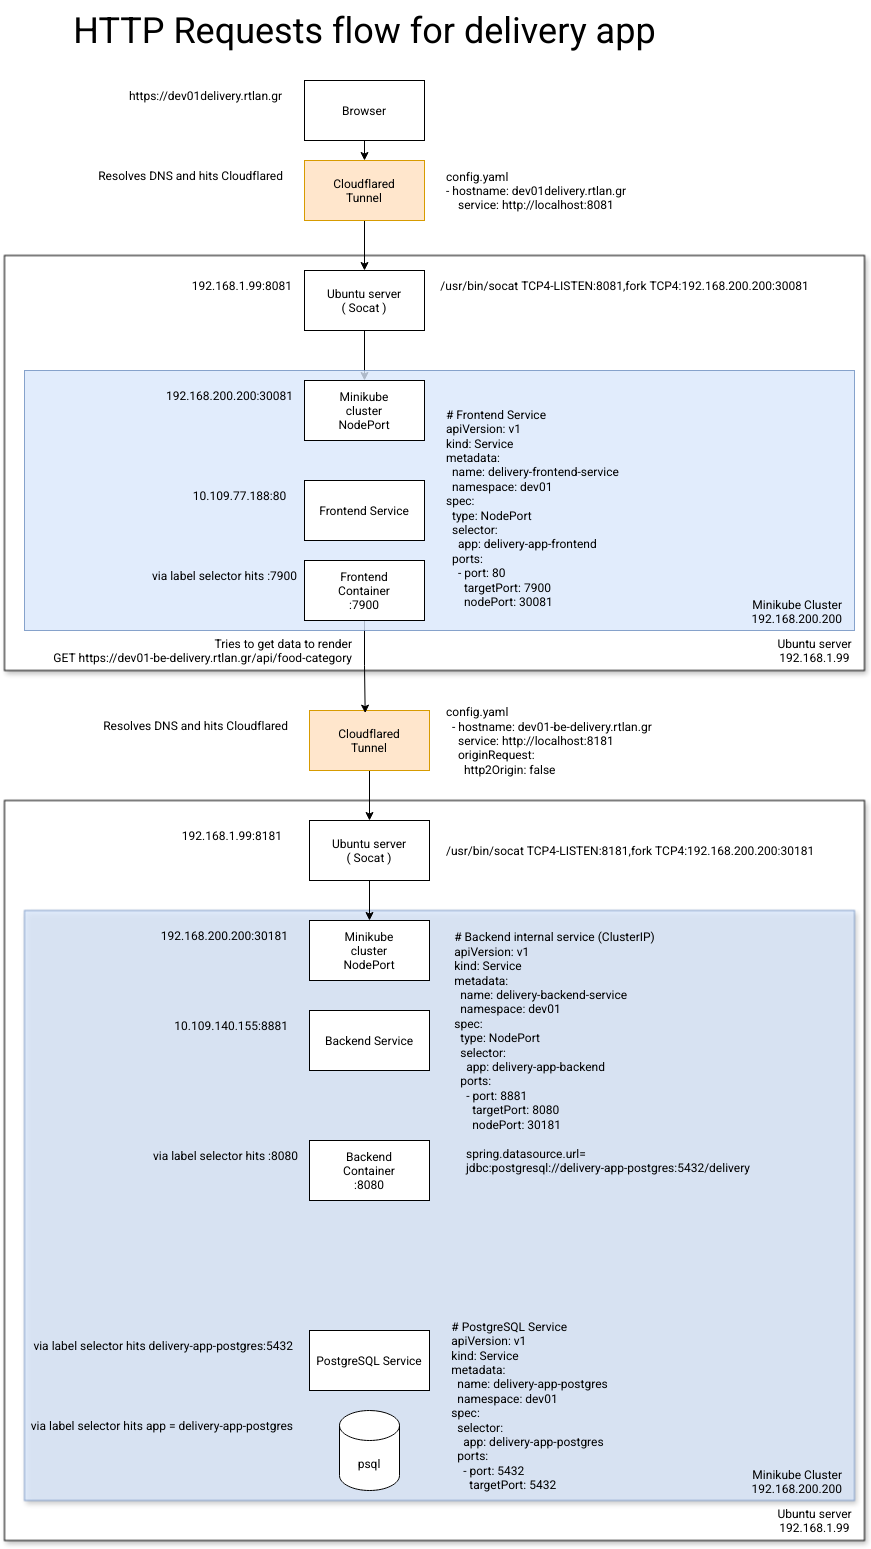

The diagram above was exported from draw.io. Its source (the exported page's mxGraphModel, read from the mxfile embedded in the PNG):
<mxGraphModel dx="4300" dy="1704" grid="1" gridSize="10" guides="1" tooltips="1" connect="1" arrows="1" fold="1" page="1" pageScale="1" pageWidth="850" pageHeight="1100" math="0" shadow="0">
  <root>
    <mxCell id="0" />
    <mxCell id="1" parent="0" />
    <mxCell id="Hfsq3A41P9Fts9MZ51LS-79" value="" style="rounded=0;whiteSpace=wrap;html=1;shadow=1;" parent="1" vertex="1">
      <mxGeometry x="-3270" y="810" width="860" height="740" as="geometry" />
    </mxCell>
    <mxCell id="Hfsq3A41P9Fts9MZ51LS-92" value="" style="verticalLabelPosition=bottom;verticalAlign=top;html=1;shape=mxgraph.basic.rect;fillColor2=none;strokeWidth=1;size=20;indent=5;fillColor=#dae8fc;strokeColor=#6c8ebf;opacity=80;shadow=1;" parent="1" vertex="1">
      <mxGeometry x="-3250" y="920" width="830" height="590" as="geometry" />
    </mxCell>
    <mxCell id="Hfsq3A41P9Fts9MZ51LS-76" value="" style="rounded=0;whiteSpace=wrap;html=1;shadow=1;" parent="1" vertex="1">
      <mxGeometry x="-3270" y="265" width="860" height="415" as="geometry" />
    </mxCell>
    <mxCell id="Hfsq3A41P9Fts9MZ51LS-71" style="edgeStyle=orthogonalEdgeStyle;rounded=0;orthogonalLoop=1;jettySize=auto;html=1;exitX=0.5;exitY=1;exitDx=0;exitDy=0;entryX=0.5;entryY=0;entryDx=0;entryDy=0;" parent="1" source="Hfsq3A41P9Fts9MZ51LS-30" target="Hfsq3A41P9Fts9MZ51LS-32" edge="1">
      <mxGeometry relative="1" as="geometry" />
    </mxCell>
    <mxCell id="Hfsq3A41P9Fts9MZ51LS-30" value="&lt;div&gt;Browser&lt;/div&gt;" style="rounded=0;whiteSpace=wrap;html=1;" parent="1" vertex="1">
      <mxGeometry x="-2970" y="90" width="120" height="60" as="geometry" />
    </mxCell>
    <mxCell id="Hfsq3A41P9Fts9MZ51LS-72" style="edgeStyle=orthogonalEdgeStyle;rounded=0;orthogonalLoop=1;jettySize=auto;html=1;exitX=0.5;exitY=1;exitDx=0;exitDy=0;" parent="1" source="Hfsq3A41P9Fts9MZ51LS-32" target="Hfsq3A41P9Fts9MZ51LS-35" edge="1">
      <mxGeometry relative="1" as="geometry" />
    </mxCell>
    <mxCell id="Hfsq3A41P9Fts9MZ51LS-32" value="&lt;div&gt;Cloudflared&lt;/div&gt;&lt;div&gt;Tunnel&lt;/div&gt;" style="rounded=0;whiteSpace=wrap;html=1;fillColor=#ffe6cc;strokeColor=#d79b00;" parent="1" vertex="1">
      <mxGeometry x="-2970" y="170" width="120" height="60" as="geometry" />
    </mxCell>
    <mxCell id="Hfsq3A41P9Fts9MZ51LS-33" value="&lt;div align=&quot;right&quot;&gt;https://dev01delivery.rtlan.gr&lt;/div&gt;" style="text;strokeColor=none;align=right;fillColor=none;html=1;verticalAlign=middle;whiteSpace=wrap;rounded=0;" parent="1" vertex="1">
      <mxGeometry x="-3170" y="90" width="180" height="30" as="geometry" />
    </mxCell>
    <mxCell id="Hfsq3A41P9Fts9MZ51LS-94" style="edgeStyle=orthogonalEdgeStyle;rounded=0;orthogonalLoop=1;jettySize=auto;html=1;" parent="1" source="Hfsq3A41P9Fts9MZ51LS-35" target="Hfsq3A41P9Fts9MZ51LS-38" edge="1">
      <mxGeometry relative="1" as="geometry" />
    </mxCell>
    <mxCell id="Hfsq3A41P9Fts9MZ51LS-35" value="&lt;div&gt;Ubuntu server&lt;/div&gt;&lt;div&gt;( Socat )&lt;/div&gt;" style="rounded=0;whiteSpace=wrap;html=1;" parent="1" vertex="1">
      <mxGeometry x="-2970" y="280" width="120" height="60" as="geometry" />
    </mxCell>
    <mxCell id="Hfsq3A41P9Fts9MZ51LS-36" value="&lt;div align=&quot;right&quot;&gt;192.168.1.99:8081&lt;/div&gt;" style="text;strokeColor=none;align=right;fillColor=none;html=1;verticalAlign=middle;whiteSpace=wrap;rounded=0;" parent="1" vertex="1">
      <mxGeometry x="-3140" y="280" width="160" height="30" as="geometry" />
    </mxCell>
    <mxCell id="Hfsq3A41P9Fts9MZ51LS-74" style="edgeStyle=orthogonalEdgeStyle;rounded=0;orthogonalLoop=1;jettySize=auto;html=1;exitX=0.5;exitY=1;exitDx=0;exitDy=0;" parent="1" source="Hfsq3A41P9Fts9MZ51LS-47" target="Hfsq3A41P9Fts9MZ51LS-50" edge="1">
      <mxGeometry relative="1" as="geometry" />
    </mxCell>
    <mxCell id="Hfsq3A41P9Fts9MZ51LS-47" value="&lt;div&gt;Cloudflared&lt;/div&gt;&lt;div&gt;Tunnel&lt;/div&gt;" style="rounded=0;whiteSpace=wrap;html=1;fillColor=#ffe6cc;strokeColor=#d79b00;" parent="1" vertex="1">
      <mxGeometry x="-2965" y="720" width="120" height="60" as="geometry" />
    </mxCell>
    <mxCell id="Hfsq3A41P9Fts9MZ51LS-48" value="&lt;div align=&quot;right&quot;&gt;Tries to get data to render&lt;br&gt;GET https://dev01-be-delivery.rtlan.gr/api/food-category&lt;/div&gt;" style="text;strokeColor=none;align=right;fillColor=none;html=1;verticalAlign=middle;whiteSpace=wrap;rounded=0;" parent="1" vertex="1">
      <mxGeometry x="-3250" y="645" width="330" height="30" as="geometry" />
    </mxCell>
    <mxCell id="Hfsq3A41P9Fts9MZ51LS-95" style="edgeStyle=orthogonalEdgeStyle;rounded=0;orthogonalLoop=1;jettySize=auto;html=1;" parent="1" source="Hfsq3A41P9Fts9MZ51LS-50" target="Hfsq3A41P9Fts9MZ51LS-53" edge="1">
      <mxGeometry relative="1" as="geometry" />
    </mxCell>
    <mxCell id="Hfsq3A41P9Fts9MZ51LS-50" value="&lt;div&gt;Ubuntu server&lt;/div&gt;&lt;div&gt;( Socat )&lt;/div&gt;" style="rounded=0;whiteSpace=wrap;html=1;" parent="1" vertex="1">
      <mxGeometry x="-2965" y="830" width="120" height="60" as="geometry" />
    </mxCell>
    <mxCell id="Hfsq3A41P9Fts9MZ51LS-51" value="&lt;div align=&quot;right&quot;&gt;192.168.1.99:8181&lt;/div&gt;" style="text;strokeColor=none;align=right;fillColor=none;html=1;verticalAlign=middle;whiteSpace=wrap;rounded=0;" parent="1" vertex="1">
      <mxGeometry x="-3125" y="830" width="135" height="30" as="geometry" />
    </mxCell>
    <mxCell id="Hfsq3A41P9Fts9MZ51LS-53" value="&lt;div&gt;Minikube&lt;/div&gt;&lt;div&gt;cluster&lt;/div&gt;NodePort" style="rounded=0;whiteSpace=wrap;html=1;" parent="1" vertex="1">
      <mxGeometry x="-2965" y="930" width="120" height="60" as="geometry" />
    </mxCell>
    <mxCell id="Hfsq3A41P9Fts9MZ51LS-54" value="&lt;div align=&quot;right&quot;&gt;192.168.200.200:30181&lt;/div&gt;" style="text;html=1;align=right;verticalAlign=middle;resizable=0;points=[];autosize=1;strokeColor=none;fillColor=none;" parent="1" vertex="1">
      <mxGeometry x="-3135" y="930" width="150" height="30" as="geometry" />
    </mxCell>
    <mxCell id="Hfsq3A41P9Fts9MZ51LS-56" value="&lt;div&gt;Backend Service&lt;/div&gt;" style="rounded=0;whiteSpace=wrap;html=1;" parent="1" vertex="1">
      <mxGeometry x="-2965" y="1020" width="120" height="60" as="geometry" />
    </mxCell>
    <mxCell id="Hfsq3A41P9Fts9MZ51LS-59" value="&lt;div align=&quot;left&quot;&gt;config.yaml&amp;nbsp; &lt;br&gt;&lt;/div&gt;&lt;div align=&quot;left&quot;&gt;- hostname: dev01delivery.rtlan.gr&lt;/div&gt;&lt;div align=&quot;left&quot;&gt;&amp;nbsp;&amp;nbsp;&amp;nbsp; service: http://localhost:8081&lt;/div&gt;" style="text;html=1;align=left;verticalAlign=middle;resizable=0;points=[];autosize=1;strokeColor=none;fillColor=none;" parent="1" vertex="1">
      <mxGeometry x="-2830" y="170" width="200" height="60" as="geometry" />
    </mxCell>
    <mxCell id="Hfsq3A41P9Fts9MZ51LS-60" value="&lt;div align=&quot;left&quot;&gt;config.yaml&amp;nbsp;&amp;nbsp;&lt;/div&gt;&lt;div align=&quot;left&quot;&gt;&amp;nbsp; - hostname: dev01-be-delivery.rtlan.gr&lt;br&gt;&amp;nbsp;&amp;nbsp;&amp;nbsp; service: http://localhost:8181&lt;br&gt;&amp;nbsp;&amp;nbsp;&amp;nbsp; originRequest:&lt;br&gt;&amp;nbsp;&amp;nbsp;&amp;nbsp;&amp;nbsp;&amp;nbsp; http2Origin: false&lt;/div&gt;" style="text;html=1;align=left;verticalAlign=middle;resizable=0;points=[];autosize=1;strokeColor=none;fillColor=none;" parent="1" vertex="1">
      <mxGeometry x="-2830" y="705" width="230" height="90" as="geometry" />
    </mxCell>
    <mxCell id="Hfsq3A41P9Fts9MZ51LS-62" value="&lt;div align=&quot;left&quot;&gt;# Backend internal service (ClusterIP)&lt;br&gt;apiVersion: v1&lt;br&gt;kind: Service&lt;br&gt;metadata:&lt;br&gt;&amp;nbsp; name: delivery-backend-service&lt;br&gt;&amp;nbsp; namespace: dev01&lt;br&gt;spec:&lt;br&gt;&amp;nbsp; type: NodePort&lt;br&gt;&amp;nbsp; selector:&lt;br&gt;&amp;nbsp;&amp;nbsp;&amp;nbsp; app: delivery-app-backend&lt;br&gt;&amp;nbsp; ports:&lt;br&gt;&amp;nbsp;&amp;nbsp;&amp;nbsp; - port: 8881&lt;br&gt;&amp;nbsp;&amp;nbsp;&amp;nbsp;&amp;nbsp;&amp;nbsp; targetPort: 8080&lt;br&gt;&amp;nbsp;&amp;nbsp;&amp;nbsp;&amp;nbsp;&amp;nbsp; nodePort: 30181&lt;/div&gt;" style="text;html=1;align=center;verticalAlign=middle;resizable=0;points=[];autosize=1;strokeColor=none;fillColor=none;" parent="1" vertex="1">
      <mxGeometry x="-2830" y="930" width="220" height="220" as="geometry" />
    </mxCell>
    <mxCell id="Hfsq3A41P9Fts9MZ51LS-63" value="&lt;div&gt;Backend&lt;/div&gt;&lt;div&gt;Container&lt;/div&gt;&lt;div&gt;:8080&lt;/div&gt;" style="rounded=0;whiteSpace=wrap;html=1;" parent="1" vertex="1">
      <mxGeometry x="-2965" y="1150" width="120" height="60" as="geometry" />
    </mxCell>
    <mxCell id="Hfsq3A41P9Fts9MZ51LS-64" value="/usr/bin/socat TCP4-LISTEN:8081,fork TCP4:192.168.200.200:30081" style="text;html=1;align=center;verticalAlign=middle;resizable=0;points=[];autosize=1;strokeColor=none;fillColor=none;" parent="1" vertex="1">
      <mxGeometry x="-2845" y="280" width="390" height="30" as="geometry" />
    </mxCell>
    <mxCell id="Hfsq3A41P9Fts9MZ51LS-65" value="&lt;div align=&quot;left&quot;&gt;/usr/bin/socat TCP4-LISTEN:8181,fork TCP4:192.168.200.200:30181&lt;/div&gt;" style="text;html=1;align=left;verticalAlign=middle;resizable=0;points=[];autosize=1;strokeColor=none;fillColor=none;" parent="1" vertex="1">
      <mxGeometry x="-2830" y="845" width="390" height="30" as="geometry" />
    </mxCell>
    <mxCell id="Hfsq3A41P9Fts9MZ51LS-68" value="&lt;div align=&quot;right&quot;&gt;Resolves DNS and hits Cloudflared&lt;/div&gt;" style="text;html=1;align=right;verticalAlign=middle;resizable=0;points=[];autosize=1;strokeColor=none;fillColor=none;" parent="1" vertex="1">
      <mxGeometry x="-3200" y="170" width="210" height="30" as="geometry" />
    </mxCell>
    <mxCell id="Hfsq3A41P9Fts9MZ51LS-69" value="&lt;div align=&quot;right&quot;&gt;Resolves DNS and hits Cloudflared&lt;/div&gt;" style="text;html=1;align=right;verticalAlign=middle;resizable=0;points=[];autosize=1;strokeColor=none;fillColor=none;" parent="1" vertex="1">
      <mxGeometry x="-3195" y="720" width="210" height="30" as="geometry" />
    </mxCell>
    <mxCell id="Hfsq3A41P9Fts9MZ51LS-70" value="&lt;div&gt;10.109.140.155:8881&lt;/div&gt;" style="text;html=1;align=right;verticalAlign=middle;resizable=0;points=[];autosize=1;strokeColor=none;fillColor=none;" parent="1" vertex="1">
      <mxGeometry x="-3125" y="1020" width="140" height="30" as="geometry" />
    </mxCell>
    <mxCell id="Hfsq3A41P9Fts9MZ51LS-75" style="edgeStyle=orthogonalEdgeStyle;rounded=0;orthogonalLoop=1;jettySize=auto;html=1;exitX=0.5;exitY=1;exitDx=0;exitDy=0;entryX=0.464;entryY=0.044;entryDx=0;entryDy=0;entryPerimeter=0;" parent="1" source="Hfsq3A41P9Fts9MZ51LS-44" target="Hfsq3A41P9Fts9MZ51LS-47" edge="1">
      <mxGeometry relative="1" as="geometry" />
    </mxCell>
    <mxCell id="Hfsq3A41P9Fts9MZ51LS-77" value="&lt;div&gt;Ubuntu server&lt;/div&gt;&lt;div&gt;192.168.1.99&lt;/div&gt;" style="text;html=1;align=center;verticalAlign=middle;resizable=0;points=[];autosize=1;strokeColor=none;fillColor=none;" parent="1" vertex="1">
      <mxGeometry x="-2510" y="640" width="100" height="40" as="geometry" />
    </mxCell>
    <mxCell id="Hfsq3A41P9Fts9MZ51LS-80" value="&lt;div&gt;Ubuntu server&lt;/div&gt;&lt;div&gt;192.168.1.99&lt;/div&gt;" style="text;html=1;align=center;verticalAlign=middle;resizable=0;points=[];autosize=1;strokeColor=none;fillColor=none;" parent="1" vertex="1">
      <mxGeometry x="-2510" y="1510" width="100" height="40" as="geometry" />
    </mxCell>
    <mxCell id="Hfsq3A41P9Fts9MZ51LS-82" value="&lt;div align=&quot;right&quot;&gt;via label selector hits :8080&lt;/div&gt;" style="text;html=1;align=right;verticalAlign=middle;resizable=0;points=[];autosize=1;strokeColor=none;fillColor=none;" parent="1" vertex="1">
      <mxGeometry x="-3145" y="1150" width="170" height="30" as="geometry" />
    </mxCell>
    <mxCell id="Hfsq3A41P9Fts9MZ51LS-83" value="&lt;font style=&quot;font-size: 36px;&quot;&gt;HTTP Requests flow for delivery app&lt;/font&gt;" style="text;html=1;align=center;verticalAlign=middle;resizable=0;points=[];autosize=1;strokeColor=none;fillColor=none;" parent="1" vertex="1">
      <mxGeometry x="-3215" y="10" width="610" height="60" as="geometry" />
    </mxCell>
    <mxCell id="Hfsq3A41P9Fts9MZ51LS-84" value="PostgreSQL Service" style="rounded=0;whiteSpace=wrap;html=1;" parent="1" vertex="1">
      <mxGeometry x="-2965" y="1340" width="120" height="60" as="geometry" />
    </mxCell>
    <mxCell id="Hfsq3A41P9Fts9MZ51LS-90" value="" style="verticalLabelPosition=bottom;verticalAlign=top;html=1;shape=mxgraph.basic.rect;fillColor2=none;strokeWidth=1;size=20;indent=5;fillColor=#dae8fc;strokeColor=#6c8ebf;opacity=80;" parent="1" vertex="1">
      <mxGeometry x="-3250" y="380" width="830" height="260" as="geometry" />
    </mxCell>
    <mxCell id="Hfsq3A41P9Fts9MZ51LS-85" value="&lt;div align=&quot;left&quot;&gt;# PostgreSQL Service&lt;br&gt;apiVersion: v1&lt;br&gt;kind: Service&lt;br&gt;metadata:&lt;br&gt;&amp;nbsp; name: delivery-app-postgres&lt;br&gt;&amp;nbsp; namespace: dev01&lt;br&gt;spec:&lt;br&gt;&amp;nbsp; selector:&lt;br&gt;&amp;nbsp;&amp;nbsp;&amp;nbsp; app: delivery-app-postgres&lt;br&gt;&amp;nbsp; ports:&lt;br&gt;&amp;nbsp;&amp;nbsp;&amp;nbsp; - port: 5432&lt;br&gt;&amp;nbsp;&amp;nbsp;&amp;nbsp;&amp;nbsp;&amp;nbsp; targetPort: 5432&lt;/div&gt;" style="text;html=1;align=center;verticalAlign=middle;resizable=0;points=[];autosize=1;strokeColor=none;fillColor=none;" parent="1" vertex="1">
      <mxGeometry x="-2835" y="1320" width="180" height="190" as="geometry" />
    </mxCell>
    <mxCell id="Hfsq3A41P9Fts9MZ51LS-87" value="&lt;div align=&quot;right&quot;&gt;via label selector hits app = delivery-app-postgres&lt;/div&gt;" style="text;html=1;align=right;verticalAlign=middle;resizable=0;points=[];autosize=1;strokeColor=none;fillColor=none;" parent="1" vertex="1">
      <mxGeometry x="-3270" y="1420" width="290" height="30" as="geometry" />
    </mxCell>
    <mxCell id="Hfsq3A41P9Fts9MZ51LS-88" value="&lt;div align=&quot;left&quot;&gt;spring.datasource.url=&lt;/div&gt;&lt;div align=&quot;left&quot;&gt;jdbc:postgresql://delivery-app-postgres:5432/delivery&lt;/div&gt;" style="text;html=1;align=left;verticalAlign=middle;resizable=0;points=[];autosize=1;strokeColor=none;fillColor=none;" parent="1" vertex="1">
      <mxGeometry x="-2810" y="1150" width="300" height="40" as="geometry" />
    </mxCell>
    <mxCell id="Hfsq3A41P9Fts9MZ51LS-89" value="&lt;div align=&quot;right&quot;&gt;via label selector hits delivery-app-postgres:5432&lt;/div&gt;" style="text;html=1;align=right;verticalAlign=middle;resizable=0;points=[];autosize=1;strokeColor=none;fillColor=none;" parent="1" vertex="1">
      <mxGeometry x="-3260" y="1340" width="280" height="30" as="geometry" />
    </mxCell>
    <mxCell id="Hfsq3A41P9Fts9MZ51LS-38" value="&lt;div&gt;Minikube&lt;/div&gt;&lt;div&gt;cluster&lt;/div&gt;NodePort" style="rounded=0;whiteSpace=wrap;html=1;" parent="1" vertex="1">
      <mxGeometry x="-2970" y="390" width="120" height="60" as="geometry" />
    </mxCell>
    <mxCell id="Hfsq3A41P9Fts9MZ51LS-39" value="192.168.200.200:30081" style="text;html=1;align=center;verticalAlign=middle;resizable=0;points=[];autosize=1;strokeColor=none;fillColor=none;" parent="1" vertex="1">
      <mxGeometry x="-3120" y="390" width="150" height="30" as="geometry" />
    </mxCell>
    <mxCell id="Hfsq3A41P9Fts9MZ51LS-41" value="&lt;div&gt;Frontend Service&lt;/div&gt;" style="rounded=0;whiteSpace=wrap;html=1;" parent="1" vertex="1">
      <mxGeometry x="-2970" y="490" width="120" height="60" as="geometry" />
    </mxCell>
    <mxCell id="Hfsq3A41P9Fts9MZ51LS-42" value="10.109.77.188:80" style="text;html=1;align=center;verticalAlign=middle;resizable=0;points=[];autosize=1;strokeColor=none;fillColor=none;" parent="1" vertex="1">
      <mxGeometry x="-3095" y="490" width="120" height="30" as="geometry" />
    </mxCell>
    <mxCell id="Hfsq3A41P9Fts9MZ51LS-44" value="&lt;div&gt;Frontend&lt;/div&gt;&lt;div&gt;Container&lt;/div&gt;&lt;div&gt;:7900&lt;/div&gt;" style="rounded=0;whiteSpace=wrap;html=1;" parent="1" vertex="1">
      <mxGeometry x="-2970" y="570" width="120" height="60" as="geometry" />
    </mxCell>
    <mxCell id="Hfsq3A41P9Fts9MZ51LS-61" value="# Frontend Service&#10;apiVersion: v1&#10;kind: Service&#10;metadata:&#10;  name: delivery-frontend-service&#10;  namespace: dev01&#10;spec:&#10;  type: NodePort&#10;  selector:&#10;    app: delivery-app-frontend&#10;  ports:&#10;    - port: 80&#10;      targetPort: 7900&#10;      nodePort: 30081" style="text;whiteSpace=wrap;" parent="1" vertex="1">
      <mxGeometry x="-2830" y="410" width="210" height="230" as="geometry" />
    </mxCell>
    <mxCell id="Hfsq3A41P9Fts9MZ51LS-81" value="via label selector hits :7900" style="text;html=1;align=center;verticalAlign=middle;resizable=0;points=[];autosize=1;strokeColor=none;fillColor=none;" parent="1" vertex="1">
      <mxGeometry x="-3135" y="570" width="170" height="30" as="geometry" />
    </mxCell>
    <mxCell id="Hfsq3A41P9Fts9MZ51LS-91" value="&lt;div align=&quot;right&quot;&gt;Minikube Cluster&lt;/div&gt;&lt;div align=&quot;right&quot;&gt;192.168.200.200&lt;/div&gt;" style="text;whiteSpace=wrap;html=1;align=right;" parent="1" vertex="1">
      <mxGeometry x="-2590" y="600" width="160" height="40" as="geometry" />
    </mxCell>
    <mxCell id="Hfsq3A41P9Fts9MZ51LS-93" value="&lt;div align=&quot;right&quot;&gt;Minikube Cluster&lt;/div&gt;&lt;div align=&quot;right&quot;&gt;192.168.200.200&lt;/div&gt;" style="text;whiteSpace=wrap;html=1;align=right;" parent="1" vertex="1">
      <mxGeometry x="-2590" y="1470" width="160" height="40" as="geometry" />
    </mxCell>
    <mxCell id="Hfsq3A41P9Fts9MZ51LS-96" value="psql" style="shape=cylinder3;whiteSpace=wrap;html=1;boundedLbl=1;backgroundOutline=1;size=15;" parent="1" vertex="1">
      <mxGeometry x="-2935" y="1420" width="60" height="80" as="geometry" />
    </mxCell>
  </root>
</mxGraphModel>